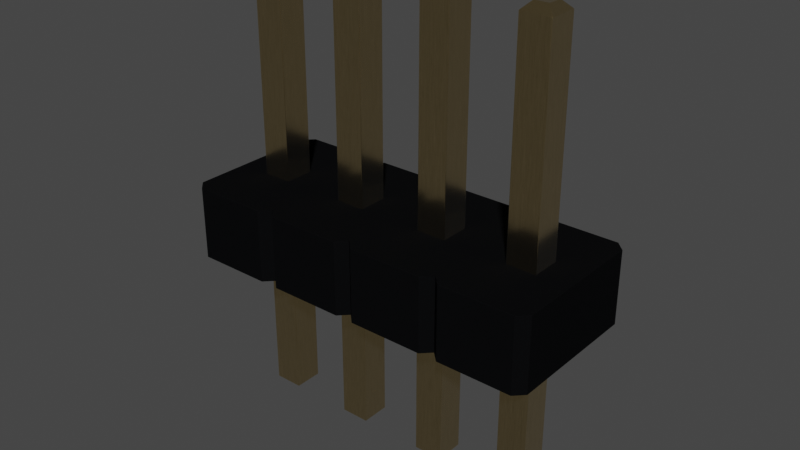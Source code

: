 # Source: PinHeader_1x4_P1.27mm_Drill.7mm.blend  (saved by Blender 3.2.14; exported with 4.5.12 LTS)
import bpy
from mathutils import Matrix  # noqa: F401  (used for matrix-valued properties, if any)

bpy.ops.wm.read_factory_settings(use_empty=True)
scene = bpy.context.scene
scene.name = 'Scene'

# ---- collections
col_collection = bpy.data.collections.new('Collection'); scene.collection.children.link(col_collection)

# ---- materials (node trees are filled in below, after node groups)
mat_plastic_glossy_black = bpy.data.materials.new('plastic_glossy_black')
mat_plastic_glossy_black.alpha_threshold = 0.0
mat_plastic_glossy_black.use_transparent_shadow = False
mat_plastic_glossy_black.preview_render_type = 'CUBE'
mat_plastic_glossy_black.diffuse_color = (0.001296, 0.002578, 0.001683, 1.0)
mat_plastic_glossy_black.specular_color = (0.01, 0.03, 0.01)
mat_plastic_glossy_black.roughness = 0.5
mat_metal_goldpins_1 = bpy.data.materials.new('metal_goldpins_1')
mat_metal_goldpins_1.alpha_threshold = 0.0
mat_metal_goldpins_1.use_transparent_shadow = False
mat_metal_goldpins_1.preview_render_type = 'CUBE'
mat_metal_goldpins_1.diffuse_color = (0.5, 0.4018, 0.08046, 1.0)
mat_metal_goldpins_1.specular_color = (0.01, 0.05, 0.01)
mat_metal_goldpins_1.roughness = 0.5

# ---- material node trees
mat_plastic_glossy_black.use_nodes = True; mat_plastic_glossy_black.node_tree.nodes.clear()
_N = mat_plastic_glossy_black.node_tree.nodes; _L = mat_plastic_glossy_black.node_tree.links
n0 = _N.new('ShaderNodeOutputMaterial'); n0.name = 'Material Output'; n0.location = (300, 300)
n1 = _N.new('ShaderNodeTexNoise'); n1.name = 'Noise Texture'; n1.location = (-676, 271)
n1.inputs[2].default_value = 57.0
n1.inputs[4].default_value = 0.8208
n1.inputs[8].default_value = -2.2
n2 = _N.new('ShaderNodeBsdfPrincipled'); n2.name = 'Principled BSDF'; n2.location = (-34, 298)
n2.distribution = 'GGX'
n2.subsurface_method = 'BURLEY'
n2.inputs[0].default_value = (0.003107, 0.003254, 0.00368, 1.0)
n2.inputs[3].default_value = 1.0
n2.inputs[13].default_value = 0.4091
n2.inputs[19].default_value = 0.005682
n2.inputs[27].default_value = (0.0, 0.0, 0.0, 1.0)
n2.inputs[28].default_value = 1.0
n3 = _N.new('ShaderNodeValToRGB'); n3.name = 'ColorRamp'; n3.location = (-430, 279)
while len(n3.color_ramp.elements) > 1: n3.color_ramp.elements.remove(n3.color_ramp.elements[-1])
n3.color_ramp.elements[0].position = 0.2727; n3.color_ramp.elements[0].color = (0.2125, 0.2125, 0.2125, 1.0)
_e = n3.color_ramp.elements.new(1.0); _e.color = (0.5802, 0.5802, 0.5802, 1.0)
_L.new(n2.outputs[0], n0.inputs[0])
_L.new(n1.outputs[0], n3.inputs[0])
_L.new(n3.outputs[0], n2.inputs[2])
n0.is_active_output = True
mat_metal_goldpins_1.use_nodes = True; mat_metal_goldpins_1.node_tree.nodes.clear()
_N = mat_metal_goldpins_1.node_tree.nodes; _L = mat_metal_goldpins_1.node_tree.links
n0 = _N.new('ShaderNodeOutputMaterial'); n0.name = 'Material Output'; n0.location = (398, 300)
n1 = _N.new('ShaderNodeBsdfPrincipled'); n1.name = 'Principled BSDF'; n1.location = (108, 300)
n1.distribution = 'GGX'
n1.subsurface_method = 'BURLEY'
n1.inputs[1].default_value = 1.0
n1.inputs[2].default_value = 0.1841
n1.inputs[3].default_value = 1.45
n1.inputs[8].default_value = 1.0
n1.inputs[10].default_value = 0.02727
n1.inputs[13].default_value = 0.475
n1.inputs[20].default_value = 0.2891
n1.inputs[24].default_value = 0.03545
n1.inputs[27].default_value = (0.0, 0.0, 0.0, 1.0)
n1.inputs[28].default_value = 1.0
n2 = _N.new('ShaderNodeMapping'); n2.name = 'Mapping'; n2.location = (-783, 233)
n2.vector_type = 'VECTOR'
n2.inputs[3].default_value = (29.8, 40.0, 1.0)
n3 = _N.new('ShaderNodeTexCoord'); n3.name = 'Texture Coordinate'; n3.location = (-1071, 295)
n4 = _N.new('ShaderNodeTexNoise'); n4.name = 'Noise Texture'; n4.location = (-553, 188)
n4.inputs[3].default_value = 13.2
n4.inputs[4].default_value = 0.8833
n4.inputs[8].default_value = 4.0
n5 = _N.new('ShaderNodeValToRGB'); n5.name = 'ColorRamp'; n5.location = (-286, 264)
while len(n5.color_ramp.elements) > 1: n5.color_ramp.elements.remove(n5.color_ramp.elements[-1])
n5.color_ramp.elements[0].position = 0.3295; n5.color_ramp.elements[0].color = (0.9756, 0.7616, 0.4151, 1.0)
_e = n5.color_ramp.elements.new(0.8); _e.color = (0.2997, 0.2211, 0.05513, 1.0)
n6 = _N.new('ShaderNodeMix'); n6.name = 'Mix'; n6.location = (-62, 180)
n6.data_type = 'RGBA'
n6.inputs[0].default_value = 0.02727
n6.inputs[7].default_value = (0.5518, 0.2626, 0.03915, 1.0)
_L.new(n1.outputs[0], n0.inputs[0])
_L.new(n2.outputs[0], n4.inputs[0])
_L.new(n3.outputs[0], n2.inputs[0])
_L.new(n4.outputs[0], n5.inputs[0])
_L.new(n5.outputs[0], n6.inputs[6])
_L.new(n6.outputs[2], n1.inputs[0])
n0.is_active_output = True

# ---- world
world_world = bpy.data.worlds.new('World'); scene.world = world_world
world_world.use_nodes = True; world_world.node_tree.nodes.clear()
_N = world_world.node_tree.nodes; _L = world_world.node_tree.links
n0 = _N.new('ShaderNodeOutputWorld'); n0.name = 'World Output'; n0.location = (300, 300)
n1 = _N.new('ShaderNodeBackground'); n1.name = 'Background'; n1.location = (10, 300)
n1.inputs[0].default_value = (0.05088, 0.05088, 0.05088, 1.0)
_L.new(n1.outputs[0], n0.inputs[0])
n0.is_active_output = True
world_world.color = (0.05088, 0.05088, 0.05088)
world_world.use_sun_shadow = False
world_world.sun_shadow_jitter_overblur = 0.0

# ---- meshes
me_shape_9_indexedfaceset_001 = bpy.data.meshes.new('SHAPE_9_IndexedFaceSet.001')
me_shape_9_indexedfaceset_001.from_pydata([(-0.4134, -0.3, 0.0), (-0.3634, 0.25, 0.3937), (0.3634, 0.25, 0.3937), (-0.3634, 0.25, 0.0), (-0.4134, -0.2, 0.3937), (-0.4134, -0.2, 0.0), (-0.4134, 0.2, 0.0), (0.3634, -1.75, 0.0), (0.4134, -1.3, 0.0), (0.3634, -1.25, 0.0), (0.4134, -1.2, 0.0), (0.4134, -0.7, 0.0), (0.4134, 0.2, 0.0), (0.3634, 0.25, 0.0), (0.07874, -1.579, 0.0), (-0.07874, -1.579, 0.0), (-0.07874, -1.421, 0.0), (0.07874, -0.07874, 0.0), (0.07874, 0.07874, 0.0), (0.07874, -0.5787, 0.0), (-0.4134, 0.2, 0.3937), (-0.3634, -0.25, 0.3937), (-0.4134, -0.3, 0.3937), (0.4134, -1.3, 0.3937), (0.4134, -0.8, 0.3937), (0.3634, -0.75, 0.3937), (0.4134, -0.2, 0.3937), (-0.07874, -1.079, 0.3937), (-0.07874, -1.421, 0.3937), (-0.07874, -0.07874, 0.3937), (-0.07874, -0.4213, 0.3937), (-0.3634, -0.25, 0.0), (0.4134, 0.2, 0.3937), (0.3634, -0.25, 0.3937), (0.4134, -0.2, 0.0), (-0.4134, -0.7, 0.0), (0.4134, -0.3, 0.3937), (0.3634, -0.25, 0.0), (-0.4134, -0.7, 0.3937), (-0.3634, -0.75, 0.3937), (-0.3634, -0.75, 0.0), (0.4134, -0.7, 0.3937), (0.4134, -0.3, 0.0), (-0.4134, -0.8, 0.3937), (-0.4134, -0.8, 0.0), (-0.4134, -1.2, 0.3937), (0.4134, -0.8, 0.0), (0.3634, -0.75, 0.0), (-0.4134, -1.2, 0.0), (-0.3634, -1.25, 0.3937), (-0.3634, -1.25, 0.0), (0.4134, -1.2, 0.3937), (-0.4134, -1.3, 0.0), (-0.4134, -1.3, 0.3937), (0.3634, -1.25, 0.3937), (-0.4134, -1.7, 0.0), (-0.4134, -1.7, 0.3937), (-0.3634, -1.75, 0.3937), (0.4134, -1.7, 0.3937), (-0.3634, -1.75, 0.0), (0.3634, -1.75, 0.3937), (0.4134, -1.7, 0.0), (0.07874, -0.9213, 0.0), (-0.07874, -0.9213, 0.0), (0.07874, -1.079, 0.0), (-0.07874, -1.079, 0.0), (0.07874, -1.421, 0.0), (-0.07874, 0.07874, 0.0), (-0.07874, -0.07874, 0.0), (-0.07874, -0.4213, 0.0), (-0.07874, -0.5787, 0.0), (0.07874, -0.4213, 0.0), (0.07874, -0.9213, 0.3937), (-0.07874, -0.9213, 0.3937), (0.07874, -1.079, 0.3937), (0.07874, -1.421, 0.3937), (0.07874, -1.579, 0.3937), (-0.07874, -1.579, 0.3937), (0.07874, -0.07874, 0.3937), (0.07874, 0.07874, 0.3937), (-0.07874, 0.07874, 0.3937), (-0.07874, -0.5787, 0.3937), (0.07874, -0.5787, 0.3937), (0.07874, -0.4213, 0.3937), (0.07874, -1.579, 0.0), (-0.07874, -1.579, 0.0), (-0.07874, -1.421, 0.0), (0.07874, -0.07874, 0.0), (0.07874, 0.07874, 0.0), (0.07874, -0.5787, 0.0), (-0.07874, -1.079, 0.3937), (-0.07874, -1.421, 0.3937), (-0.07874, -0.07874, 0.3937), (-0.07874, -0.4213, 0.3937), (0.07874, -0.9213, 0.0), (-0.07874, -0.9213, -0.8661), (-0.07874, -0.9213, 0.0), (0.07874, -1.079, -0.8661), (0.07874, -1.079, 0.0), (-0.07874, -1.079, -0.8661), (-0.07874, -1.079, 0.0), (0.07874, -0.9213, -0.8661), (0.07874, -1.579, -0.8661), (0.07874, -1.421, -0.8661), (0.07874, -1.421, 0.0), (-0.07874, 0.07874, 0.0), (-0.07874, -0.07874, -0.8661), (-0.07874, 0.07874, -0.8661), (-0.07874, -0.07874, 0.0), (-0.07874, -0.4213, -0.8661), (-0.07874, -0.4213, 0.0), (-0.07874, -0.5787, 0.0), (0.07874, -0.4213, 0.0), (0.07874, -0.9213, 0.3937), (0.07874, -0.9213, 1.535), (-0.07874, -0.9213, 0.3937), (0.07874, -1.079, 0.3937), (0.07874, -1.579, 1.535), (0.07874, -1.421, 0.3937), (0.07874, -1.421, 1.535), (-0.07874, -1.421, 1.535), (0.07874, -1.579, 0.3937), (-0.07874, -1.579, 0.3937), (-0.07874, -1.579, 1.535), (0.07874, -0.07874, 0.3937), (0.07874, -0.07874, 1.535), (0.07874, 0.07874, 1.535), (0.07874, 0.07874, 0.3937), (-0.07874, 0.07874, 0.3937), (0.07874, -0.4213, 1.535), (-0.07874, -0.5787, 0.3937), (0.07874, -0.5787, 0.3937), (0.07874, -0.4213, 0.3937), (-0.03937, -0.9606, -0.9055), (0.03937, -0.9606, -0.9055), (-0.03937, -1.039, -0.9055), (0.03937, -1.039, -0.9055), (0.03937, -1.539, -0.9055), (-0.07874, -1.421, -0.8661), (-0.03937, -1.461, -0.9055), (-0.07874, -1.579, -0.8661), (0.07874, 0.07874, -0.8661), (-0.03937, 0.03937, -0.9055), (-0.03937, -0.03937, -0.9055), (0.07874, -0.07874, -0.8661), (0.07874, -0.4213, -0.8661), (-0.03937, -0.5394, -0.9055), (-0.03937, -0.4606, -0.9055), (0.03937, -0.5394, -0.9055), (0.07874, -0.5787, -0.8661), (-0.07874, -0.5787, -0.8661), (0.03937, -0.4606, -0.9055), (-0.07874, -1.079, 1.535), (-0.07874, -0.9213, 1.535), (-0.03937, -0.9606, 1.575), (0.07874, -1.079, 1.535), (0.03937, -0.9606, 1.575), (0.03937, -1.461, 1.575), (-0.03937, -1.461, 1.575), (0.03937, -1.539, 1.575), (-0.07874, -0.07874, 1.535), (-0.03937, -0.03937, 1.575), (-0.07874, 0.07874, 1.535), (0.03937, -0.03937, 1.575), (-0.03937, -0.4606, 1.575), (0.03937, -0.4606, 1.575), (-0.07874, -0.4213, 1.535), (-0.03937, -0.5394, 1.575), (0.03937, -0.5394, 1.575), (-0.07874, -0.5787, 1.535), (0.07874, -0.5787, 1.535), (-0.03937, -1.539, -0.9055), (0.03937, -1.461, -0.9055), (0.03937, -0.03937, -0.9055), (0.03937, 0.03937, -0.9055), (-0.03937, -1.039, 1.575), (0.03937, -1.039, 1.575), (-0.03937, -1.539, 1.575), (0.03937, 0.03937, 1.575), (-0.03937, 0.03937, 1.575), (0.07874, -0.07874, 0.9646), (0.07874, 0.07874, 0.9646), (-0.07874, 0.07874, 0.9646), (-0.07874, -0.07874, 0.9646), (-0.07874, -0.4213, 0.9646), (0.07874, -0.4213, 0.9646), (-0.07874, -0.5787, 0.9646), (0.07874, -0.5787, 0.9646), (0.07874, -0.9213, 0.9646), (-0.07874, -0.9213, 0.9646), (-0.07874, -1.079, 0.9646), (0.07874, -1.079, 0.9646), (0.07874, -1.421, 0.9646), (-0.07874, -1.579, 0.9646), (0.07874, -1.579, 0.9646), (-0.07874, -1.421, 0.9646), (0.07874, 0.07874, -0.4331), (0.07874, -0.07874, -0.4331), (-0.07874, 0.07874, -0.4331), (-0.07874, -0.07874, -0.4331), (-0.07874, -0.4213, -0.4331), (0.07874, -0.4213, -0.4331), (-0.07874, -0.5787, -0.4331), (0.07874, -0.5787, -0.4331), (-0.07874, -1.079, -0.4331), (0.07874, -1.079, -0.4331), (-0.07874, -0.9213, -0.4331), (0.07874, -0.9213, -0.4331), (0.07874, -1.421, -0.4331), (0.07874, -1.579, -0.4331), (-0.07874, -1.421, -0.4331), (-0.07874, -1.579, -0.4331)], [], [(2, 3, 13), (15, 55, 59), (16, 50, 52), (53, 55, 52), (7, 14, 15), (7, 15, 59), (61, 14, 7), (65, 48, 50), (65, 50, 16), (63, 40, 44), (58, 8, 61), (9, 66, 8), (9, 64, 66), (10, 64, 9), (70, 35, 40), (70, 40, 63), (69, 31, 0), (23, 9, 8), (47, 62, 46), (47, 19, 62), (11, 19, 47), (68, 5, 31), (68, 31, 69), (67, 3, 6), (56, 59, 55), (83, 41, 82), (37, 17, 71), (37, 71, 42), (34, 17, 37), (13, 3, 67), (13, 18, 12), (13, 67, 18), (77, 57, 56), (28, 53, 49), (38, 40, 35), (60, 77, 76), (60, 57, 77), (58, 60, 76), (27, 49, 45), (27, 28, 49), (73, 43, 39), (24, 47, 46), (49, 52, 50), (54, 23, 75), (54, 75, 74), (51, 54, 74), (81, 39, 38), (81, 73, 39), (30, 22, 21), (25, 11, 47), (54, 10, 9), (25, 24, 72), (25, 72, 82), (41, 25, 82), (29, 21, 4), (29, 30, 21), (80, 20, 1), (60, 61, 7), (45, 50, 48), (33, 83, 78), (33, 36, 83), (26, 33, 78), (51, 46, 10), (2, 80, 1), (2, 32, 79), (2, 79, 80), (33, 34, 37), (1, 6, 3), (21, 0, 31), (64, 16, 66), (32, 78, 79), (57, 7, 59), (8, 14, 61), (36, 37, 42), (43, 48, 44), (41, 42, 11), (19, 42, 71), (32, 13, 12), (24, 74, 72), (19, 63, 62), (48, 63, 44), (5, 67, 6), (46, 64, 10), (69, 35, 70), (23, 76, 75), (73, 82, 72), (17, 69, 71), (39, 44, 40), (20, 5, 6), (28, 56, 53), (26, 12, 34), (4, 31, 5), (22, 35, 0), (80, 4, 20), (55, 16, 52), (73, 45, 43), (28, 74, 75), (12, 17, 34), (30, 38, 22), (78, 30, 29), (2, 1, 3), (53, 56, 55), (58, 23, 8), (23, 54, 9), (56, 57, 59), (83, 36, 41), (38, 39, 40), (24, 25, 47), (49, 53, 52), (25, 41, 11), (54, 51, 10), (60, 58, 61), (45, 49, 50), (51, 24, 46), (33, 26, 34), (1, 20, 6), (21, 22, 0), (64, 65, 16), (32, 26, 78), (57, 60, 7), (8, 66, 14), (36, 33, 37), (43, 45, 48), (41, 36, 42), (19, 11, 42), (32, 2, 13), (24, 51, 74), (19, 70, 63), (48, 65, 63), (5, 68, 67), (46, 62, 64), (69, 0, 35), (23, 58, 76), (73, 81, 82), (17, 68, 69), (39, 43, 44), (20, 4, 5), (28, 77, 56), (26, 32, 12), (4, 21, 31), (22, 38, 35), (80, 29, 4), (55, 15, 16), (73, 27, 45), (28, 27, 74), (12, 18, 17), (30, 81, 38), (78, 83, 30), (167, 165, 168), (143, 174, 142), (125, 161, 163), (135, 134, 133), (164, 129, 165), (146, 109, 150), (168, 129, 170), (175, 153, 154), (144, 174, 173), (179, 126, 178), (143, 107, 106), (170, 167, 168), (211, 84, 209), (155, 175, 176), (172, 102, 103), (135, 95, 99), (171, 102, 137), (157, 117, 159), (154, 114, 156), (145, 148, 149), (148, 150, 149), (145, 147, 151), (204, 98, 205), (161, 178, 163), (101, 136, 97), (177, 157, 159), (178, 125, 163), (160, 179, 161), (141, 142, 174), (167, 166, 164), (103, 139, 172), (139, 140, 171), (136, 99, 97), (176, 114, 155), (158, 119, 157), (123, 158, 177), (173, 106, 144), (175, 156, 176), (186, 170, 187), (183, 125, 180), (193, 117, 194), (190, 155, 191), (171, 172, 139), (130, 187, 131), (101, 133, 134), (140, 209, 102), (122, 194, 121), (185, 129, 166, 184, 93, 110, 200, 109, 145, 201, 112, 132), (181, 126, 162, 182, 128, 105, 198, 107, 141, 196, 88, 127), (106, 197, 144), (90, 191, 116), (99, 205, 97), (92, 180, 124), (95, 101, 207, 94, 113, 188, 114, 153, 189, 115, 96, 206), (160, 183, 92, 108, 199, 106, 107, 198, 105, 128, 182, 162), (117, 177, 159), (150, 203, 149), (146, 151, 147), (202, 89, 203), (199, 87, 197), (167, 164, 165), (143, 173, 174), (125, 160, 161), (135, 136, 134), (164, 166, 129), (146, 147, 109), (168, 165, 129), (175, 152, 153), (144, 141, 174), (179, 162, 126), (143, 142, 107), (170, 169, 167), (211, 85, 84), (208, 104, 118, 192, 119, 120, 195, 91, 86, 210, 138, 103), (155, 152, 175), (172, 137, 102), (135, 133, 95), (171, 140, 102), (157, 119, 117), (154, 153, 114), (145, 151, 148), (148, 146, 150), (145, 109, 147), (204, 100, 98), (161, 179, 178), (101, 134, 136), (177, 158, 157), (178, 126, 125), (160, 162, 179), (141, 107, 142), (167, 169, 166), (103, 138, 139), (139, 138, 140), (136, 135, 99), (176, 156, 114), (158, 120, 119), (123, 120, 158), (173, 143, 106), (175, 154, 156), (186, 169, 170), (183, 160, 125), (205, 98, 116, 191, 155, 114, 188, 113, 94, 207, 101, 97), (193, 123, 117), (169, 186, 130, 111, 202, 150, 109, 200, 110, 93, 184, 166), (209, 84, 121, 194, 117, 119, 192, 118, 104, 208, 103, 102), (197, 87, 124, 180, 125, 126, 181, 127, 88, 196, 141, 144), (187, 170, 129, 185, 132, 112, 201, 145, 149, 203, 89, 131), (190, 152, 155), (171, 137, 172), (85, 211, 140, 138, 210, 86, 91, 195, 120, 123, 193, 122), (130, 186, 187), (101, 95, 133), (140, 211, 209), (122, 193, 194), (106, 199, 197), (90, 190, 191), (99, 204, 205), (92, 183, 180), (117, 123, 177), (150, 202, 203), (146, 148, 151), (202, 111, 89), (199, 108, 87), (108, 92, 124, 87), (100, 90, 116, 98), (111, 130, 131, 89), (85, 122, 121, 84), (100, 204, 99, 95, 206, 96, 115, 189, 153, 152, 190, 90)])
me_shape_9_indexedfaceset_001.polygons.foreach_set('use_smooth', [True] * 276)
me_shape_9_indexedfaceset_001.polygons.foreach_set('material_index', [0, 0, 0, 0, 0, 0, 0, 0, 0, 0, 0, 0, 0, 0, 0, 0, 0, 0, 0, 0, 0, 0, 0, 0, 0, 0, 0, 0, 0, 0, 0, 0, 0, 0, 0, 0, 0, 0, 0, 0, 0, 0, 0, 0, 0, 0, 0, 0, 0, 0, 0, 0, 0, 0, 0, 0, 0, 0, 0, 0, 0, 0, 0, 0, 0, 0, 0, 0, 0, 0, 0, 0, 0, 0, 0, 0, 0, 0, 0, 0, 0, 0, 0, 0, 0, 0, 0, 0, 0, 0, 0, 0, 0, 0, 0, 0, 0, 0, 0, 0, 0, 0, 0, 0, 0, 0, 0, 0, 0, 0, 0, 0, 0, 0, 0, 0, 0, 0, 0, 0, 0, 0, 0, 0, 0, 0, 0, 0, 0, 0, 0, 0, 0, 0, 0, 0, 0, 0, 0, 0, 0, 0, 0, 0, 0, 0, 0, 0, 1, 1, 1, 1, 1, 1, 1, 1, 1, 1, 1, 1, 1, 1, 1, 1, 1, 1, 1, 1, 1, 1, 1, 1, 1, 1, 1, 1, 1, 1, 1, 1, 1, 1, 1, 1, 1, 1, 1, 1, 1, 1, 1, 1, 1, 1, 1, 1, 1, 1, 1, 1, 1, 1, 1, 1, 1, 1, 1, 1, 1, 1, 1, 1, 1, 1, 1, 1, 1, 1, 1, 1, 1, 1, 1, 1, 1, 1, 1, 1, 1, 1, 1, 1, 1, 1, 1, 1, 1, 1, 1, 1, 1, 1, 1, 1, 1, 1, 1, 1, 1, 1, 1, 1, 1, 1, 1, 1, 1, 1, 1, 1, 1, 1, 1, 1, 1, 1, 1, 1, 1, 1, 1, 1, 1, 1, 1, 1])
_k = set([(0, 22), (0, 31), (0, 35), (1, 2), (1, 3), (1, 20), (2, 13), (2, 32), (3, 6), (3, 13), (4, 5), (4, 20), (4, 21), (5, 6), (5, 31), (6, 20), (7, 59), (7, 60), (7, 61), (8, 9), (8, 23), (8, 61), (9, 10), (9, 54), (10, 46), (10, 51), (11, 41), (11, 42), (11, 47), (12, 13), (12, 32), (12, 34), (14, 15), (14, 66), (15, 16), (16, 66), (17, 18), (17, 68), (18, 67), (19, 70), (19, 71), (21, 22), (21, 31), (22, 38), (23, 54), (23, 58), (24, 25), (24, 46), (24, 51), (25, 41), (25, 47), (26, 32), (26, 33), (26, 34), (27, 73), (27, 74), (28, 75), (28, 77), (29, 78), (29, 80), (30, 81), (30, 83), (33, 36), (33, 37), (34, 37), (35, 38), (35, 40), (36, 41), (36, 42), (37, 42), (38, 39), (39, 40), (39, 43), (40, 44), (43, 44), (43, 45), (44, 48), (45, 48), (45, 49), (46, 47), (48, 50), (49, 50), (49, 53), (50, 52), (51, 54), (52, 53), (52, 55), (53, 56), (55, 56), (55, 59), (56, 57), (57, 59), (57, 60), (58, 60), (58, 61), (62, 63), (62, 64), (63, 65), (64, 65), (67, 68), (69, 70), (69, 71), (72, 73), (72, 74), (75, 76), (76, 77), (78, 79), (79, 80), (81, 82), (82, 83), (84, 121), (84, 209), (85, 122), (85, 211), (86, 91), (86, 210), (87, 124), (87, 197), (88, 127), (88, 196), (89, 131), (89, 203), (90, 100), (90, 190), (91, 195), (92, 108), (92, 183), (93, 110), (93, 184), (94, 113), (94, 207), (95, 99), (95, 101), (95, 133), (95, 206), (96, 115), (96, 206), (97, 99), (97, 101), (97, 136), (97, 205), (98, 116), (98, 205), (99, 135), (99, 204), (100, 204), (101, 134), (101, 207), (102, 103), (102, 137), (102, 140), (102, 209), (103, 138), (103, 172), (103, 208), (104, 118), (104, 208), (105, 128), (105, 198), (106, 107), (106, 143), (106, 144), (106, 199), (107, 141), (107, 142), (107, 198), (108, 199), (109, 145), (109, 147), (109, 150), (109, 200), (110, 200), (111, 130), (111, 202), (112, 132), (112, 201), (113, 188), (114, 153), (114, 155), (114, 156), (114, 188), (115, 189), (116, 191), (117, 119), (117, 123), (117, 159), (117, 194), (118, 192), (119, 120), (119, 157), (119, 192), (120, 123), (120, 158), (120, 195), (121, 194), (122, 193), (123, 177), (123, 193), (124, 180), (125, 126), (125, 160), (125, 163), (125, 180), (126, 162), (126, 178), (126, 181), (127, 181), (128, 182), (129, 165), (129, 166), (129, 170), (129, 185), (130, 186), (131, 187), (132, 185), (133, 134), (133, 135), (134, 136), (135, 136), (137, 171), (137, 172), (138, 139), (138, 140), (138, 210), (139, 171), (139, 172), (140, 171), (140, 211), (141, 144), (141, 174), (141, 196), (142, 143), (142, 174), (143, 173), (144, 173), (144, 197), (145, 149), (145, 151), (145, 201), (146, 147), (146, 148), (146, 150), (147, 151), (148, 149), (148, 151), (149, 150), (149, 203), (150, 202), (152, 153), (152, 155), (152, 175), (152, 190), (153, 154), (153, 189), (154, 156), (154, 175), (155, 176), (155, 191), (156, 176), (157, 158), (157, 159), (158, 177), (159, 177), (160, 161), (160, 162), (160, 183), (161, 163), (161, 179), (162, 179), (162, 182), (163, 178), (164, 165), (164, 166), (164, 167), (165, 168), (166, 169), (166, 184), (167, 168), (167, 169), (168, 170), (169, 170), (169, 186), (170, 187), (173, 174), (175, 176), (178, 179)])
me_shape_9_indexedfaceset_001.attributes.new('sharp_edge', 'BOOLEAN', 'EDGE').data.foreach_set('value', [ (min(e.vertices), max(e.vertices)) in _k for e in me_shape_9_indexedfaceset_001.edges])
_uv = me_shape_9_indexedfaceset_001.uv_layers.new(name='UVMap')
_uv.uv.foreach_set('vector', [0.6458, 0.5588, 0.3527, 0.4001, 0.6458, 0.4001, 0.4675, 0.1696, 0.3326, 0.1207, 0.3527, 0.1006, 0.4675, 0.2331, 0.3527, 0.3022, 0.3326, 0.282, 0.282, 0.5588, 0.1207, 0.4001, 0.282, 0.4001, 0.6458, 0.1006, 0.531, 0.1696, 0.4675, 0.1696, 0.6458, 0.1006, 0.4675, 0.1696, 0.3527, 0.1006, 0.6659, 0.1207, 0.531, 0.1696, 0.6458, 0.1006, 0.4675, 0.3712, 0.3326, 0.3223, 0.3527, 0.3022, 0.4675, 0.3712, 0.3527, 0.3022, 0.4675, 0.2331, 0.4675, 0.4347, 0.3527, 0.5038, 0.3326, 0.4836, 0.1207, 0.5588, 0.282, 0.4001, 0.1207, 0.4001, 0.6458, 0.3022, 0.531, 0.2331, 0.6659, 0.282, 0.6458, 0.3022, 0.531, 0.3712, 0.531, 0.2331, 0.6659, 0.3223, 0.531, 0.3712, 0.6458, 0.3022, 0.4675, 0.5728, 0.3326, 0.5239, 0.3527, 0.5038, 0.4675, 0.5728, 0.3527, 0.5038, 0.4675, 0.4347, 0.4675, 0.6363, 0.3527, 0.7053, 0.3326, 0.6852, 0.6659, 0.5588, 0.6458, 0.4001, 0.6659, 0.4001, 0.6458, 0.5038, 0.531, 0.4347, 0.6659, 0.4836, 0.6458, 0.5038, 0.531, 0.5728, 0.531, 0.4347, 0.6659, 0.5239, 0.531, 0.5728, 0.6458, 0.5038, 0.4675, 0.7744, 0.3326, 0.7255, 0.3527, 0.7053, 0.4675, 0.7744, 0.3527, 0.7053, 0.4675, 0.6363, 0.4675, 0.8379, 0.3527, 0.9069, 0.3326, 0.8868, 0.3326, 0.5588, 0.3527, 0.4001, 0.3326, 0.4001, 0.531, 0.6363, 0.6659, 0.5239, 0.531, 0.5728, 0.6458, 0.7053, 0.531, 0.7744, 0.531, 0.6363, 0.6458, 0.7053, 0.531, 0.6363, 0.6659, 0.6852, 0.6659, 0.7255, 0.531, 0.7744, 0.6458, 0.7053, 0.6458, 0.9069, 0.3527, 0.9069, 0.4675, 0.8379, 0.6458, 0.9069, 0.531, 0.8379, 0.6659, 0.8868, 0.6458, 0.9069, 0.4675, 0.8379, 0.531, 0.8379, 0.4675, 0.1696, 0.3527, 0.1006, 0.3326, 0.1207, 0.4675, 0.2331, 0.3326, 0.282, 0.3527, 0.3022, 0.3326, 0.5588, 0.3527, 0.4001, 0.3326, 0.4001, 0.6458, 0.1006, 0.4675, 0.1696, 0.531, 0.1696, 0.6458, 0.1006, 0.3527, 0.1006, 0.4675, 0.1696, 0.6659, 0.1207, 0.6458, 0.1006, 0.531, 0.1696, 0.4675, 0.3712, 0.3527, 0.3022, 0.3326, 0.3223, 0.4675, 0.3712, 0.4675, 0.2331, 0.3527, 0.3022, 0.4675, 0.4347, 0.3326, 0.4836, 0.3527, 0.5038, 0.6659, 0.5588, 0.6458, 0.4001, 0.6659, 0.4001, 0.3527, 0.5588, 0.3326, 0.4001, 0.3527, 0.4001, 0.6458, 0.3022, 0.6659, 0.282, 0.531, 0.2331, 0.6458, 0.3022, 0.531, 0.2331, 0.531, 0.3712, 0.6659, 0.3223, 0.6458, 0.3022, 0.531, 0.3712, 0.4675, 0.5728, 0.3527, 0.5038, 0.3326, 0.5239, 0.4675, 0.5728, 0.4675, 0.4347, 0.3527, 0.5038, 0.4675, 0.6363, 0.3326, 0.6852, 0.3527, 0.7053, 0.6458, 0.5588, 0.6659, 0.4001, 0.6458, 0.4001, 0.6458, 0.5588, 0.6659, 0.4001, 0.6458, 0.4001, 0.6458, 0.5038, 0.6659, 0.4836, 0.531, 0.4347, 0.6458, 0.5038, 0.531, 0.4347, 0.531, 0.5728, 0.6659, 0.5239, 0.6458, 0.5038, 0.531, 0.5728, 0.4675, 0.7744, 0.3527, 0.7053, 0.3326, 0.7255, 0.4675, 0.7744, 0.4675, 0.6363, 0.3527, 0.7053, 0.4675, 0.8379, 0.3326, 0.8868, 0.3527, 0.9069, 0.6458, 0.5588, 0.6659, 0.4001, 0.6458, 0.4001, 0.3326, 0.5588, 0.3527, 0.4001, 0.3326, 0.4001, 0.6458, 0.7053, 0.531, 0.6363, 0.531, 0.7744, 0.6458, 0.7053, 0.6659, 0.6852, 0.531, 0.6363, 0.6659, 0.7255, 0.6458, 0.7053, 0.531, 0.7744, 0.3223, 0.5588, 0.4836, 0.4001, 0.3223, 0.4001, 0.6458, 0.9069, 0.4675, 0.8379, 0.3527, 0.9069, 0.6458, 0.9069, 0.6659, 0.8868, 0.531, 0.8379, 0.6458, 0.9069, 0.531, 0.8379, 0.4675, 0.8379, 0.6458, 0.5588, 0.6659, 0.4001, 0.6458, 0.4001, 0.3527, 0.5588, 0.3326, 0.4001, 0.3527, 0.4001, 0.3527, 0.5588, 0.3326, 0.4001, 0.3527, 0.4001, 0.531, 0.3712, 0.4675, 0.2331, 0.531, 0.2331, 0.6659, 0.8868, 0.531, 0.7744, 0.531, 0.8379, 0.3527, 0.5588, 0.6458, 0.4001, 0.3527, 0.4001, 0.6659, 0.282, 0.531, 0.1696, 0.6659, 0.1207, 0.6659, 0.5588, 0.6458, 0.4001, 0.6659, 0.4001, 0.4836, 0.5588, 0.3223, 0.4001, 0.4836, 0.4001, 0.5239, 0.5588, 0.6852, 0.4001, 0.5239, 0.4001, 0.531, 0.5728, 0.6659, 0.6852, 0.531, 0.6363, 0.6659, 0.5588, 0.6458, 0.4001, 0.6659, 0.4001, 0.6659, 0.4836, 0.531, 0.3712, 0.531, 0.4347, 0.531, 0.5728, 0.4675, 0.4347, 0.531, 0.4347, 0.3326, 0.3223, 0.4675, 0.4347, 0.3326, 0.4836, 0.3326, 0.7255, 0.4675, 0.8379, 0.3326, 0.8868, 0.6659, 0.4836, 0.531, 0.3712, 0.6659, 0.3223, 0.4675, 0.6363, 0.3326, 0.5239, 0.4675, 0.5728, 0.6659, 0.282, 0.531, 0.1696, 0.531, 0.2331, 0.4675, 0.4347, 0.531, 0.5728, 0.531, 0.4347, 0.531, 0.7744, 0.4675, 0.6363, 0.531, 0.6363, 0.3527, 0.5588, 0.3326, 0.4001, 0.3527, 0.4001, 0.8868, 0.5588, 0.7255, 0.4001, 0.8868, 0.4001, 0.4675, 0.2331, 0.3326, 0.1207, 0.3326, 0.282, 0.7255, 0.5588, 0.8868, 0.4001, 0.7255, 0.4001, 0.3326, 0.5588, 0.3527, 0.4001, 0.3326, 0.4001, 0.6852, 0.5588, 0.5239, 0.4001, 0.6852, 0.4001, 0.4675, 0.8379, 0.3326, 0.7255, 0.3326, 0.8868, 0.3326, 0.1207, 0.4675, 0.2331, 0.3326, 0.282, 0.4675, 0.4347, 0.3326, 0.3223, 0.3326, 0.4836, 0.4675, 0.2331, 0.531, 0.3712, 0.531, 0.2331, 0.6659, 0.8868, 0.531, 0.7744, 0.6659, 0.7255, 0.4675, 0.6363, 0.3326, 0.5239, 0.3326, 0.6852, 0.531, 0.7744, 0.4675, 0.6363, 0.4675, 0.7744, 0.6458, 0.5588, 0.3527, 0.5588, 0.3527, 0.4001, 0.282, 0.5588, 0.1207, 0.5588, 0.1207, 0.4001, 0.1207, 0.5588, 0.282, 0.5588, 0.282, 0.4001, 0.6659, 0.5588, 0.6458, 0.5588, 0.6458, 0.4001, 0.3326, 0.5588, 0.3527, 0.5588, 0.3527, 0.4001, 0.531, 0.6363, 0.6659, 0.6852, 0.6659, 0.5239, 0.3326, 0.5588, 0.3527, 0.5588, 0.3527, 0.4001, 0.6659, 0.5588, 0.6458, 0.5588, 0.6458, 0.4001, 0.3527, 0.5588, 0.3326, 0.5588, 0.3326, 0.4001, 0.6458, 0.5588, 0.6659, 0.5588, 0.6659, 0.4001, 0.6458, 0.5588, 0.6659, 0.5588, 0.6659, 0.4001, 0.6458, 0.5588, 0.6659, 0.5588, 0.6659, 0.4001, 0.3326, 0.5588, 0.3527, 0.5588, 0.3527, 0.4001, 0.3223, 0.5588, 0.4836, 0.5588, 0.4836, 0.4001, 0.6458, 0.5588, 0.6659, 0.5588, 0.6659, 0.4001, 0.3527, 0.5588, 0.3326, 0.5588, 0.3326, 0.4001, 0.3527, 0.5588, 0.3326, 0.5588, 0.3326, 0.4001, 0.531, 0.3712, 0.4675, 0.3712, 0.4675, 0.2331, 0.6659, 0.8868, 0.6659, 0.7255, 0.531, 0.7744, 0.3527, 0.5588, 0.6458, 0.5588, 0.6458, 0.4001, 0.6659, 0.282, 0.531, 0.2331, 0.531, 0.1696, 0.6659, 0.5588, 0.6458, 0.5588, 0.6458, 0.4001, 0.4836, 0.5588, 0.3223, 0.5588, 0.3223, 0.4001, 0.5239, 0.5588, 0.6852, 0.5588, 0.6852, 0.4001, 0.531, 0.5728, 0.6659, 0.5239, 0.6659, 0.6852, 0.6659, 0.5588, 0.6458, 0.5588, 0.6458, 0.4001, 0.6659, 0.4836, 0.6659, 0.3223, 0.531, 0.3712, 0.531, 0.5728, 0.4675, 0.5728, 0.4675, 0.4347, 0.3326, 0.3223, 0.4675, 0.3712, 0.4675, 0.4347, 0.3326, 0.7255, 0.4675, 0.7744, 0.4675, 0.8379, 0.6659, 0.4836, 0.531, 0.4347, 0.531, 0.3712, 0.4675, 0.6363, 0.3326, 0.6852, 0.3326, 0.5239, 0.6659, 0.282, 0.6659, 0.1207, 0.531, 0.1696, 0.4675, 0.4347, 0.4675, 0.5728, 0.531, 0.5728, 0.531, 0.7744, 0.4675, 0.7744, 0.4675, 0.6363, 0.3527, 0.5588, 0.3326, 0.5588, 0.3326, 0.4001, 0.8868, 0.5588, 0.7255, 0.5588, 0.7255, 0.4001, 0.4675, 0.2331, 0.4675, 0.1696, 0.3326, 0.1207, 0.7255, 0.5588, 0.8868, 0.5588, 0.8868, 0.4001, 0.3326, 0.5588, 0.3527, 0.5588, 0.3527, 0.4001, 0.6852, 0.5588, 0.5239, 0.5588, 0.5239, 0.4001, 0.4675, 0.8379, 0.4675, 0.7744, 0.3326, 0.7255, 0.3326, 0.1207, 0.4675, 0.1696, 0.4675, 0.2331, 0.4675, 0.4347, 0.4675, 0.3712, 0.3326, 0.3223, 0.4675, 0.2331, 0.4675, 0.3712, 0.531, 0.3712, 0.6659, 0.8868, 0.531, 0.8379, 0.531, 0.7744, 0.4675, 0.6363, 0.4675, 0.5728, 0.3326, 0.5239, 0.531, 0.7744, 0.531, 0.6363, 0.4675, 0.6363, 0.4834, 0.5887, 0.5151, 0.6204, 0.5151, 0.5887, 0.4834, 0.7903, 0.5151, 0.822, 0.4834, 0.822, 0.531, 0.7744, 0.4834, 0.7903, 0.5151, 0.7903, 0.4834, 0.3871, 0.5151, 0.4188, 0.4834, 0.4188, 0.4834, 0.6204, 0.531, 0.6363, 0.5151, 0.6204, 0.4834, 0.5887, 0.4675, 0.6363, 0.4675, 0.5728, 0.5151, 0.5887, 0.531, 0.6363, 0.531, 0.5728, 0.4834, 0.3871, 0.4675, 0.4347, 0.4834, 0.4188, 0.531, 0.7744, 0.5151, 0.822, 0.5151, 0.7903, 0.4834, 0.822, 0.531, 0.8379, 0.5151, 0.822, 0.4834, 0.7903, 0.4675, 0.8379, 0.4675, 0.7744, 0.531, 0.5728, 0.4834, 0.5887, 0.5151, 0.5887, 0.4675, 0.2255, 0.531, 0.4001, 0.531, 0.2255, 0.531, 0.3712, 0.4834, 0.3871, 0.5151, 0.3871, 0.5151, 0.2173, 0.531, 0.1696, 0.531, 0.2331, 0.4834, 0.3871, 0.4675, 0.4347, 0.4675, 0.3712, 0.4834, 0.1855, 0.531, 0.1696, 0.5151, 0.1855, 0.5151, 0.2173, 0.531, 0.1696, 0.5151, 0.1855, 0.4834, 0.4188, 0.531, 0.4347, 0.5151, 0.4188, 0.531, 0.6363, 0.5151, 0.5887, 0.531, 0.5728, 0.5151, 0.5887, 0.4675, 0.5728, 0.531, 0.5728, 0.531, 0.6363, 0.4834, 0.6204, 0.5151, 0.6204, 0.4675, 0.2255, 0.531, 0.4001, 0.531, 0.2255, 0.4834, 0.7903, 0.5151, 0.822, 0.5151, 0.7903, 0.531, 0.4347, 0.5151, 0.3871, 0.531, 0.3712, 0.4834, 0.1855, 0.5151, 0.2173, 0.5151, 0.1855, 0.5151, 0.822, 0.531, 0.7744, 0.5151, 0.7903, 0.4675, 0.7744, 0.4834, 0.822, 0.4834, 0.7903, 0.531, 0.8379, 0.4834, 0.822, 0.5151, 0.822, 0.4834, 0.5887, 0.4675, 0.6363, 0.4834, 0.6204, 0.531, 0.2331, 0.4834, 0.2173, 0.5151, 0.2173, 0.4834, 0.2173, 0.4675, 0.1696, 0.4834, 0.1855, 0.5151, 0.3871, 0.4675, 0.3712, 0.531, 0.3712, 0.5151, 0.3871, 0.531, 0.4347, 0.531, 0.3712, 0.4834, 0.2173, 0.531, 0.2331, 0.5151, 0.2173, 0.4675, 0.1696, 0.4834, 0.2173, 0.4834, 0.1855, 0.5151, 0.7903, 0.4675, 0.7744, 0.531, 0.7744, 0.4834, 0.3871, 0.5151, 0.4188, 0.5151, 0.3871, 0.4675, 0.789, 0.531, 1.019, 0.531, 0.789, 0.4675, 0.789, 0.531, 1.019, 0.531, 0.789, 0.4675, 0.789, 0.531, 1.019, 0.531, 0.789, 0.4675, 0.789, 0.531, 1.019, 0.531, 0.789, 0.4834, 0.1855, 0.5151, 0.2173, 0.4834, 0.2173, 0.4675, 0.5588, 0.531, 0.789, 0.531, 0.5588, 0.531, 0.4347, 0.4834, 0.4188, 0.5151, 0.4188, 0.4675, 0.0509, 0.531, 0.2255, 0.531, 0.0509, 0.4675, 0.5588, 0.531, 0.789, 0.531, 0.5588, 0.531, 0.789, 0.531, 1.019, 0.4675, 1.019, 0.4675, 0.789, 0.4675, 0.5588, 0.4675, 0.4001, 0.4675, 0.2255, 0.4675, 0.0509, 0.531, 0.0509, 0.531, 0.2255, 0.531, 0.4001, 0.531, 0.5588, 0.531, 0.789, 0.531, 1.019, 0.4675, 1.019, 0.4675, 0.789, 0.4675, 0.5588, 0.4675, 0.4001, 0.4675, 0.2255, 0.4675, 0.0509, 0.531, 0.0509, 0.531, 0.2255, 0.531, 0.4001, 0.531, 0.5588, 0.4675, 0.0509, 0.531, 0.2255, 0.531, 0.0509, 0.4675, 0.5588, 0.531, 0.789, 0.531, 0.5588, 0.4675, 0.0509, 0.531, 0.2255, 0.531, 0.0509, 0.4675, 0.5588, 0.531, 0.789, 0.531, 0.5588, 0.4675, 0.0509, 0.531, 0.0509, 0.531, 0.2255, 0.531, 0.4001, 0.531, 0.5588, 0.531, 0.789, 0.531, 1.019, 0.4675, 1.019, 0.4675, 0.789, 0.4675, 0.5588, 0.4675, 0.4001, 0.4675, 0.2255, 0.7744, 1.019, 0.7744, 0.789, 0.7744, 0.5588, 0.7744, 0.4001, 0.7744, 0.2255, 0.7744, 0.0509, 0.8379, 0.0509, 0.8379, 0.2255, 0.8379, 0.4001, 0.8379, 0.5588, 0.8379, 0.789, 0.8379, 1.019, 0.531, 0.1696, 0.4834, 0.1855, 0.5151, 0.1855, 0.4675, 0.0509, 0.531, 0.2255, 0.531, 0.0509, 0.4834, 0.5887, 0.5151, 0.6204, 0.4834, 0.6204, 0.4675, 0.2255, 0.531, 0.4001, 0.531, 0.2255, 0.4675, 0.2255, 0.531, 0.4001, 0.531, 0.2255, 0.4834, 0.5887, 0.4834, 0.6204, 0.5151, 0.6204, 0.4834, 0.7903, 0.5151, 0.7903, 0.5151, 0.822, 0.531, 0.7744, 0.4675, 0.7744, 0.4834, 0.7903, 0.4834, 0.3871, 0.5151, 0.3871, 0.5151, 0.4188, 0.4834, 0.6204, 0.4675, 0.6363, 0.531, 0.6363, 0.4834, 0.5887, 0.4834, 0.6204, 0.4675, 0.6363, 0.5151, 0.5887, 0.5151, 0.6204, 0.531, 0.6363, 0.4834, 0.3871, 0.4675, 0.3712, 0.4675, 0.4347, 0.531, 0.7744, 0.531, 0.8379, 0.5151, 0.822, 0.4834, 0.822, 0.4675, 0.8379, 0.531, 0.8379, 0.4834, 0.7903, 0.4834, 0.822, 0.4675, 0.8379, 0.531, 0.5728, 0.4675, 0.5728, 0.4834, 0.5887, 0.4675, 0.2255, 0.4675, 0.4001, 0.531, 0.4001, 0.531, 0.2255, 0.531, 0.4001, 0.531, 0.5588, 0.531, 0.789, 0.531, 1.019, 0.4675, 1.019, 0.4675, 0.789, 0.4675, 0.5588, 0.4675, 0.4001, 0.4675, 0.2255, 0.4675, 0.0509, 0.531, 0.0509, 0.531, 0.3712, 0.4675, 0.3712, 0.4834, 0.3871, 0.5151, 0.2173, 0.5151, 0.1855, 0.531, 0.1696, 0.4834, 0.3871, 0.4834, 0.4188, 0.4675, 0.4347, 0.4834, 0.1855, 0.4675, 0.1696, 0.531, 0.1696, 0.5151, 0.2173, 0.531, 0.2331, 0.531, 0.1696, 0.4834, 0.4188, 0.4675, 0.4347, 0.531, 0.4347, 0.531, 0.6363, 0.5151, 0.6204, 0.5151, 0.5887, 0.5151, 0.5887, 0.4834, 0.5887, 0.4675, 0.5728, 0.531, 0.6363, 0.4675, 0.6363, 0.4834, 0.6204, 0.4675, 0.2255, 0.4675, 0.4001, 0.531, 0.4001, 0.4834, 0.7903, 0.4834, 0.822, 0.5151, 0.822, 0.531, 0.4347, 0.5151, 0.4188, 0.5151, 0.3871, 0.4834, 0.1855, 0.4834, 0.2173, 0.5151, 0.2173, 0.5151, 0.822, 0.531, 0.8379, 0.531, 0.7744, 0.4675, 0.7744, 0.4675, 0.8379, 0.4834, 0.822, 0.531, 0.8379, 0.4675, 0.8379, 0.4834, 0.822, 0.4834, 0.5887, 0.4675, 0.5728, 0.4675, 0.6363, 0.531, 0.2331, 0.4675, 0.2331, 0.4834, 0.2173, 0.4834, 0.2173, 0.4675, 0.2331, 0.4675, 0.1696, 0.5151, 0.3871, 0.4834, 0.3871, 0.4675, 0.3712, 0.5151, 0.3871, 0.5151, 0.4188, 0.531, 0.4347, 0.4834, 0.2173, 0.4675, 0.2331, 0.531, 0.2331, 0.4675, 0.1696, 0.4675, 0.2331, 0.4834, 0.2173, 0.5151, 0.7903, 0.4834, 0.7903, 0.4675, 0.7744, 0.4834, 0.3871, 0.4834, 0.4188, 0.5151, 0.4188, 0.4675, 0.789, 0.4675, 1.019, 0.531, 1.019, 0.4675, 0.789, 0.4675, 1.019, 0.531, 1.019, 0.3712, 0.2255, 0.3712, 0.4001, 0.3712, 0.5588, 0.3712, 0.789, 0.3712, 1.019, 0.4347, 1.019, 0.4347, 0.789, 0.4347, 0.5588, 0.4347, 0.4001, 0.4347, 0.2255, 0.4347, 0.0509, 0.3712, 0.0509, 0.4675, 0.789, 0.4675, 1.019, 0.531, 1.019, 0.5728, 1.019, 0.5728, 0.789, 0.5728, 0.5588, 0.5728, 0.4001, 0.5728, 0.2255, 0.5728, 0.0509, 0.6363, 0.0509, 0.6363, 0.2255, 0.6363, 0.4001, 0.6363, 0.5588, 0.6363, 0.789, 0.6363, 1.019, 0.1696, 0.2255, 0.1696, 0.4001, 0.1696, 0.5588, 0.1696, 0.789, 0.1696, 1.019, 0.2331, 1.019, 0.2331, 0.789, 0.2331, 0.5588, 0.2331, 0.4001, 0.2331, 0.2255, 0.2331, 0.0509, 0.1696, 0.0509, 0.7744, 0.2255, 0.7744, 0.4001, 0.7744, 0.5588, 0.7744, 0.789, 0.7744, 1.019, 0.8379, 1.019, 0.8379, 0.789, 0.8379, 0.5588, 0.8379, 0.4001, 0.8379, 0.2255, 0.8379, 0.0509, 0.7744, 0.0509, 0.5728, 0.789, 0.5728, 1.019, 0.6363, 1.019, 0.6363, 0.789, 0.6363, 0.5588, 0.6363, 0.4001, 0.6363, 0.2255, 0.6363, 0.0509, 0.5728, 0.0509, 0.5728, 0.2255, 0.5728, 0.4001, 0.5728, 0.5588, 0.4675, 0.789, 0.4675, 1.019, 0.531, 1.019, 0.4834, 0.1855, 0.5151, 0.1855, 0.5151, 0.2173, 0.1696, 0.4001, 0.1696, 0.2255, 0.1696, 0.0509, 0.2331, 0.0509, 0.2331, 0.2255, 0.2331, 0.4001, 0.2331, 0.5588, 0.2331, 0.789, 0.2331, 1.019, 0.1696, 1.019, 0.1696, 0.789, 0.1696, 0.5588, 0.4675, 0.5588, 0.4675, 0.789, 0.531, 0.789, 0.531, 0.4347, 0.4675, 0.4347, 0.4834, 0.4188, 0.4675, 0.0509, 0.4675, 0.2255, 0.531, 0.2255, 0.4675, 0.5588, 0.4675, 0.789, 0.531, 0.789, 0.4675, 0.0509, 0.4675, 0.2255, 0.531, 0.2255, 0.4675, 0.5588, 0.4675, 0.789, 0.531, 0.789, 0.4675, 0.0509, 0.4675, 0.2255, 0.531, 0.2255, 0.4675, 0.5588, 0.4675, 0.789, 0.531, 0.789, 0.531, 0.1696, 0.4675, 0.1696, 0.4834, 0.1855, 0.4675, 0.0509, 0.4675, 0.2255, 0.531, 0.2255, 0.4834, 0.5887, 0.5151, 0.5887, 0.5151, 0.6204, 0.4675, 0.2255, 0.4675, 0.4001, 0.531, 0.4001, 0.4675, 0.2255, 0.4675, 0.4001, 0.531, 0.4001, 0.4675, 0.4001, 0.4675, 0.5588, 0.531, 0.5588, 0.531, 0.4001, 0.4675, 0.4001, 0.4675, 0.5588, 0.531, 0.5588, 0.531, 0.4001, 0.4675, 0.4001, 0.4675, 0.5588, 0.531, 0.5588, 0.531, 0.4001, 0.4675, 0.4001, 0.4675, 0.5588, 0.531, 0.5588, 0.531, 0.4001, 0.3712, 0.4001, 0.3712, 0.2255, 0.3712, 0.0509, 0.4347, 0.0509, 0.4347, 0.2255, 0.4347, 0.4001, 0.4347, 0.5588, 0.4347, 0.789, 0.4347, 1.019, 0.3712, 1.019, 0.3712, 0.789, 0.3712, 0.5588])
me_shape_9_indexedfaceset_001.materials.append(mat_plastic_glossy_black)
me_shape_9_indexedfaceset_001.materials.append(mat_metal_goldpins_1)
me_shape_9_indexedfaceset_001.update()
me_shape_9_indexedfaceset_001.normals_split_custom_set([tuple(v) for v in zip(*[iter([0.0, -1.0, 0.0, 0.0, -1.0, 0.0, 0.0, -1.0, 0.0, 0.0, 0.0, 1.0, 0.0, 0.0, 1.0, 0.0, 0.0, 1.0, 0.0, 0.0, 1.0, 0.0, 0.0, 1.0, 0.0, 0.0, 1.0, 1.0, 0.0, 0.0, 1.0, 0.0, 0.0, 1.0, 0.0, 0.0, 0.0, 0.0, 1.0, 0.0, 0.0, 1.0, 0.0, 0.0, 1.0, 0.0, 0.0, 1.0, 0.0, 0.0, 1.0, 0.0, 0.0, 1.0, 0.0, 0.0, 1.0, 0.0, 0.0, 1.0, 0.0, 0.0, 1.0, 0.0, 0.0, 1.0, 0.0, 0.0, 1.0, 0.0, 0.0, 1.0, 0.0, 0.0, 1.0, 0.0, 0.0, 1.0, 0.0, 0.0, 1.0, 0.0, 0.0, 1.0, 0.0, 0.0, 1.0, 0.0, 0.0, 1.0, -1.0, 0.0, 0.0, -1.0, 0.0, 0.0, -1.0, 0.0, 0.0, 0.0, 0.0, 1.0, 0.0, 0.0, 1.0, 0.0, 0.0, 1.0, 0.0, 0.0, 1.0, 0.0, 0.0, 1.0, 0.0, 0.0, 1.0, 0.0, 0.0, 1.0, 0.0, 0.0, 1.0, 0.0, 0.0, 1.0, 0.0, 0.0, 1.0, 0.0, 0.0, 1.0, 0.0, 0.0, 1.0, 0.0, 0.0, 1.0, 0.0, 0.0, 1.0, 0.0, 0.0, 1.0, 0.0, 0.0, 1.0, 0.0, 0.0, 1.0, 0.0, 0.0, 1.0, -0.7071, -0.7071, 0.0, -0.7071, -0.7071, 0.0, -0.7071, -0.7071, 0.0, 0.0, 0.0, 1.0, 0.0, 0.0, 1.0, 0.0, 0.0, 1.0, 0.0, 0.0, 1.0, 0.0, 0.0, 1.0, 0.0, 0.0, 1.0, 0.0, 0.0, 1.0, 0.0, 0.0, 1.0, 0.0, 0.0, 1.0, 0.0, 0.0, 1.0, 0.0, 0.0, 1.0, 0.0, 0.0, 1.0, 0.0, 0.0, 1.0, 0.0, 0.0, 1.0, 0.0, 0.0, 1.0, 0.0, 0.0, 1.0, 0.0, 0.0, 1.0, 0.0, 0.0, 1.0, 0.7071, 0.7071, 0.0, 0.7071, 0.7071, 0.0, 0.7071, 0.7071, 0.0, 2.629e-08, 0.0, -1.0, 2.081e-08, 0.0, -1.0, 5.756e-08, 0.0, -1.0, 0.0, 0.0, 1.0, 0.0, 0.0, 1.0, 0.0, 0.0, 1.0, 0.0, 0.0, 1.0, 0.0, 0.0, 1.0, 0.0, 0.0, 1.0, 0.0, 0.0, 1.0, 0.0, 0.0, 1.0, 0.0, 0.0, 1.0, 0.0, 0.0, 1.0, 0.0, 0.0, 1.0, 0.0, 0.0, 1.0, 0.0, 0.0, 1.0, 0.0, 0.0, 1.0, 0.0, 0.0, 1.0, 0.0, 0.0, 1.0, 0.0, 0.0, 1.0, 0.0, 0.0, 1.0, 6.727e-09, 0.0, -1.0, 1.259e-07, 0.0, -1.0, 7.859e-08, 0.0, -1.0, 6.727e-09, 0.0, -1.0, 7.859e-08, 0.0, -1.0, 1.259e-07, 0.0, -1.0, 0.7071, 0.7071, 0.0, 0.7071, 0.7071, 0.0, 0.7071, 0.7071, 0.0, 0.0, 0.0, -1.0, 6.727e-09, 0.0, -1.0, 0.0, 0.0, -1.0, 0.0, 0.0, -1.0, 1.259e-07, 0.0, -1.0, 6.727e-09, 0.0, -1.0, 0.0, 0.0, -1.0, 0.0, 0.0, -1.0, 0.0, 0.0, -1.0, 6.727e-09, 0.0, -1.0, 1.259e-07, 0.0, -1.0, 7.859e-08, 0.0, -1.0, 6.727e-09, 0.0, -1.0, 6.727e-09, 0.0, -1.0, 1.259e-07, 0.0, -1.0, 6.727e-09, 0.0, -1.0, 7.859e-08, 0.0, -1.0, 1.259e-07, 0.0, -1.0, -0.7071, -0.7071, 0.0, -0.7071, -0.7071, 0.0, -0.7071, -0.7071, 0.0, 0.7071, -0.7071, 0.0, 0.7071, -0.7071, 0.0, 0.7071, -0.7071, 0.0, 0.0, 0.0, -1.0, 0.0, 0.0, -1.0, 0.0, 0.0, -1.0, 0.0, 0.0, -1.0, 0.0, 0.0, -1.0, 2.462e-08, 0.0, -1.0, 5.779e-08, 0.0, -1.0, 0.0, 0.0, -1.0, 2.462e-08, 0.0, -1.0, -5.083e-08, 0.0, -1.0, 1.259e-07, 0.0, -1.0, 5.777e-08, 0.0, -1.0, -5.083e-08, 0.0, -1.0, 6.727e-09, 0.0, -1.0, 1.259e-07, 0.0, -1.0, -1.956e-08, 0.0, -1.0, 7.859e-08, 0.0, -1.0, 3.146e-07, 0.0, -1.0, -0.7071, 0.7071, 0.0, -0.7071, 0.7071, 0.0, -0.7071, 0.7071, 0.0, -0.7071, 0.7071, 0.0, -0.7071, 0.7071, 0.0, -0.7071, 0.7071, 0.0, 0.0, 0.0, -1.0, 4.14e-08, 0.0, -1.0, 0.0, 0.0, -1.0, 0.0, 0.0, -1.0, 0.0, 0.0, -1.0, 5.756e-08, 0.0, -1.0, 2.081e-08, 0.0, -1.0, 0.0, 0.0, -1.0, 5.756e-08, 0.0, -1.0, -3.065e-08, 0.0, -1.0, 3.146e-07, 0.0, -1.0, 2.935e-07, 0.0, -1.0, -3.065e-08, 0.0, -1.0, -1.956e-08, 0.0, -1.0, 3.146e-07, 0.0, -1.0, 6.153e-10, 0.0, -1.0, 3.143e-07, 0.0, -1.0, 5.034e-07, 0.0, -1.0, -0.7071, 0.7071, 0.0, -0.7071, 0.7071, 0.0, -0.7071, 0.7071, 0.0, 0.7071, 0.7071, 0.0, 0.7071, 0.7071, 0.0, 0.7071, 0.7071, 0.0, -2.517e-07, 0.0, -1.0, 2.629e-08, 0.0, -1.0, -6.153e-10, 0.0, -1.0, -2.517e-07, 0.0, -1.0, 0.0, 0.0, -1.0, 2.629e-08, 0.0, -1.0, -3.143e-07, 0.0, -1.0, -2.517e-07, 0.0, -1.0, -6.153e-10, 0.0, -1.0, -1.0, 0.0, 0.0, -1.0, 0.0, 0.0, -1.0, 0.0, 0.0, -5.034e-07, 0.0, -1.0, 6.153e-10, 0.0, -1.0, 5.034e-07, 0.0, -1.0, -5.034e-07, 0.0, -1.0, -2.935e-07, 0.0, -1.0, 3.065e-08, 0.0, -1.0, -5.034e-07, 0.0, -1.0, 3.065e-08, 0.0, -1.0, 6.153e-10, 0.0, -1.0, -0.7071, 0.7071, 0.0, -0.7071, 0.7071, 0.0, -0.7071, 0.7071, 0.0, 0.7071, -0.7071, 0.0, 0.7071, -0.7071, 0.0, 0.7071, -0.7071, 0.0, 0.7071, -0.7071, 0.0, 0.7071, -0.7071, 0.0, 0.7071, -0.7071, 0.0, 0.0, 0.0, 1.0, 0.0, 0.0, 1.0, 0.0, 0.0, 1.0, -2.935e-07, 0.0, -1.0, -6.153e-10, 0.0, -1.0, 3.065e-08, 0.0, -1.0, 0.0, 1.0, 0.0, 0.0, 1.0, 0.0, 0.0, 1.0, 0.0, 0.0, 0.0, 1.0, 0.0, 0.0, 1.0, 0.0, 0.0, 1.0, -0.7071, -0.7071, 0.0, -0.7071, -0.7071, 0.0, -0.7071, -0.7071, 0.0, 1.0, 0.0, 0.0, 1.0, 0.0, 0.0, 1.0, 0.0, 0.0, -1.0, 0.0, 0.0, -1.0, 0.0, 0.0, -1.0, 0.0, 0.0, 0.0, 0.0, 1.0, 0.0, 0.0, 1.0, 0.0, 0.0, 1.0, -0.7071, -0.7071, 0.0, -0.7071, -0.7071, 0.0, -0.7071, -0.7071, 0.0, 4.14e-08, 0.0, -1.0, 2.462e-08, 0.0, -1.0, 0.0, 0.0, -1.0, 0.0, 0.0, 1.0, 0.0, 0.0, 1.0, 0.0, 0.0, 1.0, 0.0, 0.0, 1.0, 0.0, 0.0, 1.0, 0.0, 0.0, 1.0, 0.0, 0.0, 1.0, 0.0, 0.0, 1.0, 0.0, 0.0, 1.0, 0.0, 0.0, 1.0, 0.0, 0.0, 1.0, 0.0, 0.0, 1.0, 0.0, 0.0, 1.0, 0.0, 0.0, 1.0, 0.0, 0.0, 1.0, 0.0, 0.0, -1.0, 0.0, 0.0, -1.0, 0.0, 0.0, -1.0, 6.727e-09, 0.0, -1.0, 5.756e-08, 0.0, -1.0, 0.0, 0.0, -1.0, 0.0, 0.0, 1.0, 0.0, 0.0, 1.0, 0.0, 0.0, 1.0, 0.7071, -0.7071, 0.0, 0.7071, -0.7071, 0.0, 0.7071, -0.7071, 0.0, 1.0, 0.0, 0.0, 1.0, 0.0, 0.0, 1.0, 0.0, 0.0, 6.727e-09, 0.0, -1.0, 7.859e-08, 0.0, -1.0, 7.859e-08, 0.0, -1.0, -1.0, 0.0, 0.0, -1.0, 0.0, 0.0, -1.0, 0.0, 0.0, 0.7071, 0.7071, 0.0, 0.7071, 0.7071, 0.0, 0.7071, 0.7071, 0.0, 1.0, 0.0, 0.0, 1.0, 0.0, 0.0, 1.0, 0.0, 0.0, 6.153e-10, 0.0, -1.0, 2.935e-07, 0.0, -1.0, 3.143e-07, 0.0, -1.0, 0.0, 0.0, 1.0, 0.0, 0.0, 1.0, 0.0, 0.0, 1.0, 6.727e-09, 0.0, -1.0, 7.859e-08, 0.0, -1.0, 7.859e-08, 0.0, -1.0, 6.727e-09, 0.0, -1.0, 2.462e-08, 0.0, -1.0, 0.0, 0.0, -1.0, 0.0, 0.0, 1.0, 0.0, 0.0, 1.0, 0.0, 0.0, 1.0, -1.956e-08, 0.0, -1.0, 5.777e-08, 0.0, -1.0, 7.859e-08, 0.0, -1.0, -6.153e-10, 0.0, -1.0, -1.956e-08, 0.0, -1.0, -3.065e-08, 0.0, -1.0, 0.0, -1.0, 0.0, 0.0, -1.0, 0.0, 0.0, -1.0, 0.0, 1.0, 0.0, 0.0, 1.0, 0.0, 0.0, 1.0, 0.0, 0.0, -1.0, 0.0, 0.0, -1.0, 0.0, 0.0, -1.0, 0.0, 0.0, -0.7071, -0.7071, 0.0, -0.7071, -0.7071, 0.0, -0.7071, -0.7071, 0.0, 0.7071, 0.7071, 0.0, 0.7071, 0.7071, 0.0, 0.7071, 0.7071, 0.0, 2.629e-08, 0.0, -1.0, 0.0, 0.0, -1.0, 2.081e-08, 0.0, -1.0, 0.7071, 0.7071, 0.0, 0.7071, 0.7071, 0.0, 0.7071, 0.7071, 0.0, -0.7071, -0.7071, 0.0, -0.7071, -0.7071, 0.0, -0.7071, -0.7071, 0.0, 0.7071, -0.7071, 0.0, 0.7071, -0.7071, 0.0, 0.7071, -0.7071, 0.0, -0.7071, 0.7071, 0.0, -0.7071, 0.7071, 0.0, -0.7071, 0.7071, 0.0, -0.7071, 0.7071, 0.0, -0.7071, 0.7071, 0.0, -0.7071, 0.7071, 0.0, -0.7071, 0.7071, 0.0, -0.7071, 0.7071, 0.0, -0.7071, 0.7071, 0.0, 0.7071, 0.7071, 0.0, 0.7071, 0.7071, 0.0, 0.7071, 0.7071, 0.0, -1.0, 0.0, 0.0, -1.0, 0.0, 0.0, -1.0, 0.0, 0.0, -0.7071, 0.7071, 0.0, -0.7071, 0.7071, 0.0, -0.7071, 0.7071, 0.0, 0.7071, -0.7071, 0.0, 0.7071, -0.7071, 0.0, 0.7071, -0.7071, 0.0, 0.7071, -0.7071, 0.0, 0.7071, -0.7071, 0.0, 0.7071, -0.7071, 0.0, 0.0, 0.0, 1.0, 0.0, 0.0, 1.0, 0.0, 0.0, 1.0, -2.935e-07, 0.0, -1.0, -3.143e-07, 0.0, -1.0, -6.153e-10, 0.0, -1.0, 0.0, 1.0, 0.0, 0.0, 1.0, 0.0, 0.0, 1.0, 0.0, 0.0, 0.0, 1.0, 0.0, 0.0, 1.0, 0.0, 0.0, 1.0, -0.7071, -0.7071, 0.0, -0.7071, -0.7071, 0.0, -0.7071, -0.7071, 0.0, 1.0, 0.0, 0.0, 1.0, 0.0, 0.0, 1.0, 0.0, 0.0, -1.0, 0.0, 0.0, -1.0, 0.0, 0.0, -1.0, 0.0, 0.0, 0.0, 0.0, 1.0, 0.0, 0.0, 1.0, 0.0, 0.0, 1.0, -0.7071, -0.7071, 0.0, -0.7071, -0.7071, 0.0, -0.7071, -0.7071, 0.0, 4.14e-08, 0.0, -1.0, 5.779e-08, 0.0, -1.0, 2.462e-08, 0.0, -1.0, 0.0, 0.0, 1.0, 0.0, 0.0, 1.0, 0.0, 0.0, 1.0, 0.0, 0.0, 1.0, 0.0, 0.0, 1.0, 0.0, 0.0, 1.0, 0.0, 0.0, 1.0, 0.0, 0.0, 1.0, 0.0, 0.0, 1.0, 0.0, 0.0, 1.0, 0.0, 0.0, 1.0, 0.0, 0.0, 1.0, 0.0, 0.0, 1.0, 0.0, 0.0, 1.0, 0.0, 0.0, 1.0, 0.0, 0.0, -1.0, 0.0, 0.0, -1.0, 0.0, 0.0, -1.0, 6.727e-09, 0.0, -1.0, -5.083e-08, 0.0, -1.0, 5.756e-08, 0.0, -1.0, 0.0, 0.0, 1.0, 0.0, 0.0, 1.0, 0.0, 0.0, 1.0, 0.7071, -0.7071, 0.0, 0.7071, -0.7071, 0.0, 0.7071, -0.7071, 0.0, 1.0, 0.0, 0.0, 1.0, 0.0, 0.0, 1.0, 0.0, 0.0, 6.727e-09, 0.0, -1.0, 6.727e-09, 0.0, -1.0, 7.859e-08, 0.0, -1.0, -1.0, 0.0, 0.0, -1.0, 0.0, 0.0, -1.0, 0.0, 0.0, 0.7071, 0.7071, 0.0, 0.7071, 0.7071, 0.0, 0.7071, 0.7071, 0.0, 1.0, 0.0, 0.0, 1.0, 0.0, 0.0, 1.0, 0.0, 0.0, 6.153e-10, 0.0, -1.0, -3.065e-08, 0.0, -1.0, 2.935e-07, 0.0, -1.0, 0.0, 0.0, 1.0, 0.0, 0.0, 1.0, 0.0, 0.0, 1.0, 6.727e-09, 0.0, -1.0, 6.727e-09, 0.0, -1.0, 7.859e-08, 0.0, -1.0, 6.727e-09, 0.0, -1.0, 6.727e-09, 0.0, -1.0, 2.462e-08, 0.0, -1.0, 0.0, 0.0, 1.0, 0.0, 0.0, 1.0, 0.0, 0.0, 1.0, -1.956e-08, 0.0, -1.0, -5.083e-08, 0.0, -1.0, 5.777e-08, 0.0, -1.0, -6.153e-10, 0.0, -1.0, 2.629e-08, 0.0, -1.0, -1.956e-08, 0.0, -1.0, 0.0, 0.0, -1.0, 0.0, 0.0, -1.0, 0.0, 0.0, -1.0, 0.0, 0.0, 1.0, 0.0, 0.0, 1.0, 0.0, 0.0, 1.0, 0.0, 0.7071, -0.7071, 0.0, 0.7071, -0.7071, 0.0, 0.7071, -0.7071, 0.0, 0.0, 1.0, 0.0, 0.0, 1.0, 0.0, 0.0, 1.0, 0.0, -0.7071, -0.7071, 0.0, -0.7071, -0.7071, 0.0, -0.7071, -0.7071, 0.7071, 0.0, 0.7071, 0.7071, 0.0, 0.7071, 0.7071, 0.0, 0.7071, -0.7071, 0.0, -0.7071, -0.7071, 0.0, -0.7071, -0.7071, 0.0, -0.7071, 0.7071, 0.0, -0.7071, 0.7071, 0.0, -0.7071, 0.7071, 0.0, -0.7071, -0.7071, 0.0, 0.7071, -0.7071, 0.0, 0.7071, -0.7071, 0.0, 0.7071, 0.0, -0.7071, -0.7071, 0.0, -0.7071, -0.7071, 0.0, -0.7071, -0.7071, 0.7071, 0.0, 0.7071, 0.7071, 0.0, 0.7071, 0.7071, 0.0, 0.7071, 0.0, 0.7071, -0.7071, 0.0, 0.7071, -0.7071, 0.0, 0.7071, -0.7071, 0.0, 1.0, 0.0, 0.0, 1.0, 0.0, 0.0, 1.0, 0.0, 0.0, 0.7071, -0.7071, 0.0, 0.7071, -0.7071, 0.0, 0.7071, -0.7071, -0.7071, 0.0, 0.7071, -0.7071, 0.0, 0.7071, -0.7071, 0.0, 0.7071, 0.7071, 0.0, 0.7071, 0.7071, 0.0, 0.7071, 0.7071, 0.0, 0.7071, 0.0, 0.7071, 0.7071, 0.0, 0.7071, 0.7071, 0.0, 0.7071, 0.7071, -0.7071, 0.0, -0.7071, -0.7071, 0.0, -0.7071, -0.7071, 0.0, -0.7071, 0.0, -0.7071, -0.7071, 0.0, -0.7071, -0.7071, 0.0, -0.7071, -0.7071, -0.7071, 0.0, 0.7071, -0.7071, 0.0, 0.7071, -0.7071, 0.0, 0.7071, 0.0, 0.7071, 0.7071, 0.0, 0.7071, 0.7071, 0.0, 0.7071, 0.7071, 0.0, -0.7071, 0.7071, 0.0, -0.7071, 0.7071, 0.0, -0.7071, 0.7071, 0.0, 1.0, 0.0, 0.0, 1.0, 0.0, 0.0, 1.0, 0.0, 0.0, 0.0, -1.0, 0.0, 0.0, -1.0, 0.0, 0.0, -1.0, -0.7071, 0.0, 0.7071, -0.7071, 0.0, 0.7071, -0.7071, 0.0, 0.7071, 0.0, 0.0, -1.0, 0.0, 0.0, -1.0, 0.0, 0.0, -1.0, -0.7071, 0.0, -0.7071, -0.7071, 0.0, -0.7071, -0.7071, 0.0, -0.7071, 0.7071, 0.0, -0.7071, 0.7071, 0.0, -0.7071, 0.7071, 0.0, -0.7071, 0.0, -0.7071, 0.7071, 0.0, -0.7071, 0.7071, 0.0, -0.7071, 0.7071, 0.7071, 0.0, -0.7071, 0.7071, 0.0, -0.7071, 0.7071, 0.0, -0.7071, 0.0, -0.7071, 0.7071, 0.0, -0.7071, 0.7071, 0.0, -0.7071, 0.7071, 0.7071, 0.0, 0.7071, 0.7071, 0.0, 0.7071, 0.7071, 0.0, 0.7071, 0.0, 0.7071, 0.7071, 0.0, 0.7071, 0.7071, 0.0, 0.7071, 0.7071, -0.7071, 0.0, -0.7071, -0.7071, 0.0, -0.7071, -0.7071, 0.0, -0.7071, 0.0, -0.7071, -0.7071, 0.0, -0.7071, -0.7071, 0.0, -0.7071, -0.7071, 0.7071, 0.0, -0.7071, 0.7071, 0.0, -0.7071, 0.7071, 0.0, -0.7071, 0.0, 0.7071, 0.7071, 0.0, 0.7071, 0.7071, 0.0, 0.7071, 0.7071, 0.0, 0.0, -1.0, 0.0, 0.0, -1.0, 0.0, 0.0, -1.0, 0.0, 1.0, 0.0, 0.0, 1.0, 0.0, 0.0, 1.0, 0.0, 0.0, 1.0, 0.0, 0.0, 1.0, 0.0, 0.0, 1.0, 0.0, 0.0, 1.0, 0.0, 0.0, 1.0, 0.0, 0.0, 1.0, 0.0, 0.0, 1.0, 0.0, 0.0, 1.0, 0.0, 0.0, 1.0, 0.0, 0.0, 0.0, 1.0, 0.0, 0.0, 1.0, 0.0, 0.0, 1.0, 0.0, 1.0, 0.0, 0.0, 1.0, 0.0, 0.0, 1.0, 0.0, 0.0, -0.7071, 0.7071, 0.0, -0.7071, 0.7071, 0.0, -0.7071, 0.7071, 0.0, 1.0, 0.0, 0.0, 1.0, 0.0, 0.0, 1.0, 0.0, 0.0, 1.0, 0.0, 0.0, 1.0, 0.0, 0.0, 1.0, 0.0, 0.0, -1.0, 0.0, 0.0, -1.0, 0.0, 0.0, -1.0, 0.0, 0.0, -1.0, 0.0, 0.0, -1.0, 0.0, 0.0, -1.0, 0.0, 0.0, -1.0, 0.0, 0.0, -1.0, 0.0, 0.0, -1.0, 0.0, 0.0, -1.0, 0.0, 0.0, -1.0, 0.0, 0.0, -1.0, 0.0, 0.0, -1.0, 0.0, 0.0, -1.0, 0.0, 0.0, -1.0, 0.0, 0.0, -1.0, 0.0, 0.0, -1.0, 0.0, 0.0, -1.0, 0.0, 0.0, -1.0, 0.0, 0.0, -1.0, 0.0, 0.0, -1.0, 0.0, 0.0, -1.0, 0.0, 0.0, -1.0, 0.0, 0.0, -1.0, 0.0, 0.0, 1.0, 0.0, 0.0, 1.0, 0.0, 0.0, 1.0, 0.0, 0.0, 1.0, 0.0, 0.0, 1.0, 0.0, 0.0, 1.0, 0.0, 0.0, 1.0, 0.0, 0.0, 1.0, 0.0, 0.0, 1.0, 0.0, 0.0, 1.0, 0.0, 0.0, 1.0, 0.0, 0.0, 1.0, 0.0, 0.0, -1.0, 0.0, 0.0, -1.0, 0.0, 0.0, -1.0, 0.0, 0.0, -1.0, 0.0, 0.0, -1.0, 0.0, 0.0, -1.0, 0.0, 0.0, -1.0, 0.0, 0.0, -1.0, 0.0, 0.0, -1.0, 0.0, 0.0, -1.0, 0.0, 0.0, -1.0, 0.0, 0.0, -1.0, 0.0, 1.0, -2.955e-08, 0.0, 1.0, -2.955e-08, 0.0, 1.0, -2.955e-08, 0.0, 1.0, -2.955e-08, 0.0, 1.0, -2.955e-08, 0.0, 1.0, -2.955e-08, 0.0, 1.0, -2.955e-08, 0.0, 1.0, -2.955e-08, 0.0, 1.0, -2.955e-08, 0.0, 1.0, -2.955e-08, 0.0, 1.0, -2.955e-08, 0.0, 1.0, -2.955e-08, 0.0, 0.0, 0.7071, -0.7071, 0.0, 0.7071, -0.7071, 0.0, 0.7071, -0.7071, 0.0, 1.0, 0.0, 0.0, 1.0, 0.0, 0.0, 1.0, 0.0, 0.0, 0.0, 1.0, 0.0, 0.0, 1.0, 0.0, 0.0, 1.0, 0.0, 1.0, 0.0, 0.0, 1.0, 0.0, 0.0, 1.0, 0.0, 0.0, 1.0, 0.0, 0.0, 1.0, 0.0, 0.0, 1.0, 0.0, 0.0, 0.0, -1.0, 0.0, 0.0, -1.0, 0.0, 0.0, -1.0, 0.0, 0.0, 1.0, 0.0, 0.0, 1.0, 0.0, 0.0, 1.0, 0.0, 0.7071, -0.7071, 0.0, 0.7071, -0.7071, 0.0, 0.7071, -0.7071, 0.0, 0.0, 1.0, 0.0, 0.0, 1.0, 0.0, 0.0, 1.0, 0.0, -0.7071, -0.7071, 0.0, -0.7071, -0.7071, 0.0, -0.7071, -0.7071, 0.7071, 0.0, 0.7071, 0.7071, 0.0, 0.7071, 0.7071, 0.0, 0.7071, -0.7071, 0.0, -0.7071, -0.7071, 0.0, -0.7071, -0.7071, 0.0, -0.7071, 0.7071, 0.0, -0.7071, 0.7071, 0.0, -0.7071, 0.7071, 0.0, -0.7071, -0.7071, 0.0, 0.7071, -0.7071, 0.0, 0.7071, -0.7071, 0.0, 0.7071, 0.0, -0.7071, -0.7071, 0.0, -0.7071, -0.7071, 0.0, -0.7071, -0.7071, 0.7071, 0.0, 0.7071, 0.7071, 0.0, 0.7071, 0.7071, 0.0, 0.7071, 0.0, 0.7071, -0.7071, 0.0, 0.7071, -0.7071, 0.0, 0.7071, -0.7071, 0.0, 1.0, 0.0, 0.0, 1.0, 0.0, 0.0, 1.0, 0.0, 0.0, -1.0, 0.0, 0.0, -1.0, 0.0, 0.0, -1.0, 0.0, 0.0, -1.0, 0.0, 0.0, -1.0, 0.0, 0.0, -1.0, 0.0, 0.0, -1.0, 0.0, 0.0, -1.0, 0.0, 0.0, -1.0, 0.0, 0.0, -1.0, 0.0, 0.0, -1.0, 0.0, 0.0, -1.0, 0.0, 0.0, 0.7071, -0.7071, 0.0, 0.7071, -0.7071, 0.0, 0.7071, -0.7071, -0.7071, 0.0, 0.7071, -0.7071, 0.0, 0.7071, -0.7071, 0.0, 0.7071, 0.7071, 0.0, 0.7071, 0.7071, 0.0, 0.7071, 0.7071, 0.0, 0.7071, 0.0, 0.7071, 0.7071, 0.0, 0.7071, 0.7071, 0.0, 0.7071, 0.7071, -0.7071, 0.0, -0.7071, -0.7071, 0.0, -0.7071, -0.7071, 0.0, -0.7071, 0.0, -0.7071, -0.7071, 0.0, -0.7071, -0.7071, 0.0, -0.7071, -0.7071, -0.7071, 0.0, 0.7071, -0.7071, 0.0, 0.7071, -0.7071, 0.0, 0.7071, 0.0, 0.7071, 0.7071, 0.0, 0.7071, 0.7071, 0.0, 0.7071, 0.7071, 0.0, -0.7071, 0.7071, 0.0, -0.7071, 0.7071, 0.0, -0.7071, 0.7071, 0.0, 1.0, 0.0, 0.0, 1.0, 0.0, 0.0, 1.0, 0.0, 0.0, 0.0, -1.0, 0.0, 0.0, -1.0, 0.0, 0.0, -1.0, -0.7071, 0.0, 0.7071, -0.7071, 0.0, 0.7071, -0.7071, 0.0, 0.7071, 0.0, 0.0, -1.0, 0.0, 0.0, -1.0, 0.0, 0.0, -1.0, -0.7071, 0.0, -0.7071, -0.7071, 0.0, -0.7071, -0.7071, 0.0, -0.7071, 0.7071, 0.0, -0.7071, 0.7071, 0.0, -0.7071, 0.7071, 0.0, -0.7071, 0.0, -0.7071, 0.7071, 0.0, -0.7071, 0.7071, 0.0, -0.7071, 0.7071, 0.7071, 0.0, -0.7071, 0.7071, 0.0, -0.7071, 0.7071, 0.0, -0.7071, 0.0, -0.7071, 0.7071, 0.0, -0.7071, 0.7071, 0.0, -0.7071, 0.7071, 0.7071, 0.0, 0.7071, 0.7071, 0.0, 0.7071, 0.7071, 0.0, 0.7071, 0.0, 0.7071, 0.7071, 0.0, 0.7071, 0.7071, 0.0, 0.7071, 0.7071, -0.7071, 0.0, -0.7071, -0.7071, 0.0, -0.7071, -0.7071, 0.0, -0.7071, 0.0, -0.7071, -0.7071, 0.0, -0.7071, -0.7071, 0.0, -0.7071, -0.7071, 0.7071, 0.0, -0.7071, 0.7071, 0.0, -0.7071, 0.7071, 0.0, -0.7071, 0.0, 0.7071, 0.7071, 0.0, 0.7071, 0.7071, 0.0, 0.7071, 0.7071, 0.0, 0.0, -1.0, 0.0, 0.0, -1.0, 0.0, 0.0, -1.0, 0.0, 1.0, 0.0, 0.0, 1.0, 0.0, 0.0, 1.0, 0.0, 0.0, 1.0, 0.0, 0.0, 1.0, 0.0, 0.0, 1.0, 0.0, -1.0, -4.925e-08, 0.0, -1.0, -4.925e-08, 0.0, -1.0, -4.925e-08, 0.0, -1.0, -4.925e-08, 0.0, -1.0, -4.925e-08, 0.0, -1.0, -4.925e-08, 0.0, -1.0, -4.925e-08, 0.0, -1.0, -4.925e-08, 0.0, -1.0, -4.925e-08, 0.0, -1.0, -4.925e-08, 0.0, -1.0, -4.925e-08, 0.0, -1.0, -4.925e-08, 0.0, 0.0, 1.0, 0.0, 0.0, 1.0, 0.0, 0.0, 1.0, 0.0, 1.0, -2.955e-08, 0.0, 1.0, -2.955e-08, 0.0, 1.0, -2.955e-08, 0.0, 1.0, -2.955e-08, 0.0, 1.0, -2.955e-08, 0.0, 1.0, -2.955e-08, 0.0, 1.0, -2.955e-08, 0.0, 1.0, -2.955e-08, 0.0, 1.0, -2.955e-08, 0.0, 1.0, -2.955e-08, 0.0, 1.0, -2.955e-08, 0.0, 1.0, -2.955e-08, 0.0, -1.0, -4.925e-08, 0.0, -1.0, -4.925e-08, 0.0, -1.0, -4.925e-08, 0.0, -1.0, -4.925e-08, 0.0, -1.0, -4.925e-08, 0.0, -1.0, -4.925e-08, 0.0, -1.0, -4.925e-08, 0.0, -1.0, -4.925e-08, 0.0, -1.0, -4.925e-08, 0.0, -1.0, -4.925e-08, 0.0, -1.0, -4.925e-08, 0.0, -1.0, -4.925e-08, 0.0, -1.0, -4.925e-08, 0.0, -1.0, -4.925e-08, 0.0, -1.0, -4.925e-08, 0.0, -1.0, -4.925e-08, 0.0, -1.0, -4.925e-08, 0.0, -1.0, -4.925e-08, 0.0, -1.0, -4.925e-08, 0.0, -1.0, -4.925e-08, 0.0, -1.0, -4.925e-08, 0.0, -1.0, -4.925e-08, 0.0, -1.0, -4.925e-08, 0.0, -1.0, -4.925e-08, 0.0, -1.0, 1.478e-08, 0.0, -1.0, 1.478e-08, 0.0, -1.0, 1.478e-08, 0.0, -1.0, 1.478e-08, 0.0, -1.0, 1.478e-08, 0.0, -1.0, 1.478e-08, 0.0, -1.0, 1.478e-08, 0.0, -1.0, 1.478e-08, 0.0, -1.0, 1.478e-08, 0.0, -1.0, 1.478e-08, 0.0, -1.0, 1.478e-08, 0.0, -1.0, 1.478e-08, 0.0, 0.0, 1.0, 0.0, 0.0, 1.0, 0.0, 0.0, 1.0, 0.0, 0.0, 0.0, 1.0, 0.0, 0.0, 1.0, 0.0, 0.0, 1.0, 1.0, -9.85e-09, 0.0, 1.0, -9.85e-09, 0.0, 1.0, -9.85e-09, 0.0, 1.0, -9.85e-09, 0.0, 1.0, -9.85e-09, 0.0, 1.0, -9.85e-09, 0.0, 1.0, -9.85e-09, 0.0, 1.0, -9.85e-09, 0.0, 1.0, -9.85e-09, 0.0, 1.0, -9.85e-09, 0.0, 1.0, -9.85e-09, 0.0, 1.0, -9.85e-09, 0.0, 0.0, 1.0, 0.0, 0.0, 1.0, 0.0, 0.0, 1.0, 0.0, 0.0, -0.7071, 0.7071, 0.0, -0.7071, 0.7071, 0.0, -0.7071, 0.7071, 0.0, 1.0, 0.0, 0.0, 1.0, 0.0, 0.0, 1.0, 0.0, 0.0, 1.0, 0.0, 0.0, 1.0, 0.0, 0.0, 1.0, 0.0, 0.0, 1.0, 0.0, 0.0, 1.0, 0.0, 0.0, 1.0, 0.0, 0.0, 1.0, 0.0, 0.0, 1.0, 0.0, 0.0, 1.0, 0.0, 0.0, 1.0, 0.0, 0.0, 1.0, 0.0, 0.0, 1.0, 0.0, 0.0, 1.0, 0.0, 0.0, 1.0, 0.0, 0.0, 1.0, 0.0, 0.0, 0.7071, -0.7071, 0.0, 0.7071, -0.7071, 0.0, 0.7071, -0.7071, 0.0, 1.0, 0.0, 0.0, 1.0, 0.0, 0.0, 1.0, 0.0, 0.0, 0.0, 1.0, 0.0, 0.0, 1.0, 0.0, 0.0, 1.0, 0.0, 1.0, 0.0, 0.0, 1.0, 0.0, 0.0, 1.0, 0.0, 0.0, 1.0, 0.0, 0.0, 1.0, 0.0, 0.0, 1.0, 0.0, 0.0, 1.0, 0.0, 0.0, 1.0, 0.0, 0.0, 1.0, 0.0, 0.0, 1.0, 0.0, 0.0, 1.0, 0.0, 0.0, 1.0, 0.0, 0.0, 1.0, 0.0, 0.0, 1.0, 0.0, 0.0, 1.0, 0.0, 0.0, 1.0, 0.0, 0.0, 1.0, 0.0, 0.0, 1.0, 0.0, 0.0, 1.0, 0.0, 0.0, 1.0, 0.0, 0.0, 1.0, 0.0, 0.0, 1.0, 0.0, 1.0, -9.85e-09, 0.0, 1.0, -9.85e-09, 0.0, 1.0, -9.85e-09, 0.0, 1.0, -9.85e-09, 0.0, 1.0, -9.85e-09, 0.0, 1.0, -9.85e-09, 0.0, 1.0, -9.85e-09, 0.0, 1.0, -9.85e-09, 0.0, 1.0, -9.85e-09, 0.0, 1.0, -9.85e-09, 0.0, 1.0, -9.85e-09, 0.0, 1.0, -9.85e-09, 0.0])] * 3)])

# ---- objects
ob_shape_9_indexedfaceset = bpy.data.objects.new('SHAPE_9_IndexedFaceSet', me_shape_9_indexedfaceset_001)

# ---- transforms, parenting, visibility, modifiers, constraints
ob_shape_9_indexedfaceset.location = (0.0, 0.0, 0.0)
ob_shape_9_indexedfaceset.rotation_euler = (-0.0, 0.0, 1.571)
ob_shape_9_indexedfaceset.scale = (2.54, 2.54, 2.54)
_m = ob_shape_9_indexedfaceset.modifiers.new('Bevel', 'BEVEL')
_m.width = 0.002
_m.width_pct = 0.002
_m.segments = 5

# ---- collection membership
col_collection.objects.link(ob_shape_9_indexedfaceset)

# ---- scene / render settings (as saved in the file)
scene.frame_start = 1; scene.frame_end = 250; scene.frame_set(1)
scene.render.engine = 'BLENDER_EEVEE_NEXT'
scene.cycles.sampling_pattern = 'TABULATED_SOBOL'
scene.cycles.use_light_tree = False
scene.view_settings.view_transform = 'Filmic'
bpy.context.view_layer.update()

# ---- added for rendering (the .blend has no active camera and no usable light): camera, sun
cam_auto = bpy.data.cameras.new('AutoCamera')
cam_auto.lens = 50.0
cam_auto.sensor_width = 36.0
cam_auto.clip_end = 1000.0
ob_auto_camera = bpy.data.objects.new('AutoCamera', cam_auto)
scene.collection.objects.link(ob_auto_camera)
ob_auto_camera.location = (9.64081, -9.28297, 7.03865)
ob_auto_camera.rotation_euler = (1.09748, -7.21219e-08, 0.694738)
scene.camera = ob_auto_camera
light_auto_sun = bpy.data.lights.new('AutoSun', 'SUN')
light_auto_sun.energy = 3.0
light_auto_sun.angle = 0.0523599
ob_auto_sun = bpy.data.objects.new('AutoSun', light_auto_sun)
scene.collection.objects.link(ob_auto_sun)
ob_auto_sun.rotation_euler = (0.872665, 0.174533, 0.523599)
bpy.context.view_layer.update()
